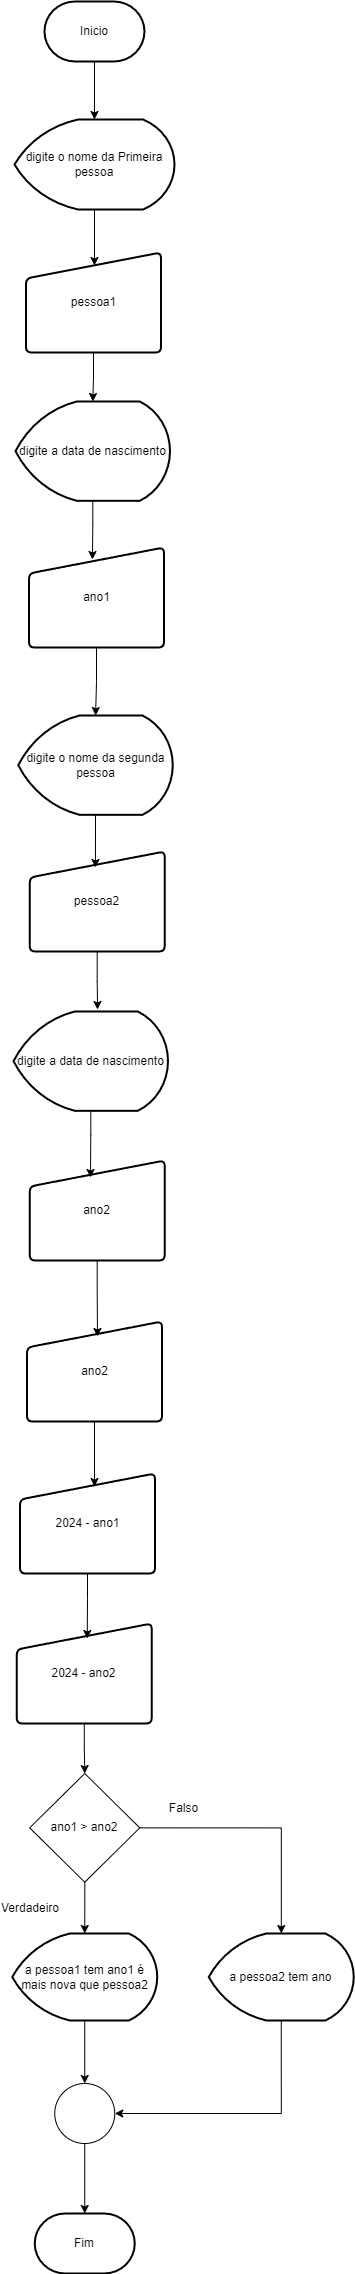

The diagram above was exported from draw.io. Its source (the exported page's mxGraphModel, read from the mxfile embedded in the PNG):
<mxGraphModel dx="1114" dy="600" grid="1" gridSize="10" guides="1" tooltips="1" connect="1" arrows="1" fold="1" page="1" pageScale="1" pageWidth="827" pageHeight="1169" math="0" shadow="0">
  <root>
    <mxCell id="0" />
    <mxCell id="1" parent="0" />
    <mxCell id="7VnJAR-rEz_N3ZTMzUY_-7" value="" style="edgeStyle=orthogonalEdgeStyle;rounded=0;orthogonalLoop=1;jettySize=auto;html=1;" edge="1" parent="1" source="U2YcoR_zZSjTZHqwRZSP-1" target="7VnJAR-rEz_N3ZTMzUY_-1">
      <mxGeometry relative="1" as="geometry" />
    </mxCell>
    <mxCell id="U2YcoR_zZSjTZHqwRZSP-1" value="Inicio" style="strokeWidth=2;html=1;shape=mxgraph.flowchart.terminator;whiteSpace=wrap;" parent="1" vertex="1">
      <mxGeometry x="363.97" y="10" width="100" height="60" as="geometry" />
    </mxCell>
    <mxCell id="7VnJAR-rEz_N3ZTMzUY_-10" value="" style="edgeStyle=orthogonalEdgeStyle;rounded=0;orthogonalLoop=1;jettySize=auto;html=1;entryX=0.507;entryY=0.13;entryDx=0;entryDy=0;entryPerimeter=0;" edge="1" parent="1" source="7VnJAR-rEz_N3ZTMzUY_-1" target="7VnJAR-rEz_N3ZTMzUY_-2">
      <mxGeometry relative="1" as="geometry" />
    </mxCell>
    <mxCell id="7VnJAR-rEz_N3ZTMzUY_-1" value="digite o nome da Primeira pessoa" style="strokeWidth=2;html=1;shape=mxgraph.flowchart.display;whiteSpace=wrap;" vertex="1" parent="1">
      <mxGeometry x="334" y="128" width="160" height="90" as="geometry" />
    </mxCell>
    <mxCell id="7VnJAR-rEz_N3ZTMzUY_-13" value="" style="edgeStyle=orthogonalEdgeStyle;rounded=0;orthogonalLoop=1;jettySize=auto;html=1;" edge="1" parent="1" source="7VnJAR-rEz_N3ZTMzUY_-2" target="7VnJAR-rEz_N3ZTMzUY_-3">
      <mxGeometry relative="1" as="geometry" />
    </mxCell>
    <mxCell id="7VnJAR-rEz_N3ZTMzUY_-2" value="pessoa1" style="html=1;strokeWidth=2;shape=manualInput;whiteSpace=wrap;rounded=1;size=26;arcSize=11;" vertex="1" parent="1">
      <mxGeometry x="345.5" y="261" width="135" height="100" as="geometry" />
    </mxCell>
    <mxCell id="7VnJAR-rEz_N3ZTMzUY_-14" value="" style="edgeStyle=orthogonalEdgeStyle;rounded=0;orthogonalLoop=1;jettySize=auto;html=1;entryX=0.47;entryY=0.12;entryDx=0;entryDy=0;entryPerimeter=0;" edge="1" parent="1" source="7VnJAR-rEz_N3ZTMzUY_-3" target="7VnJAR-rEz_N3ZTMzUY_-4">
      <mxGeometry relative="1" as="geometry" />
    </mxCell>
    <mxCell id="7VnJAR-rEz_N3ZTMzUY_-3" value="digite a data de nascimento" style="strokeWidth=2;html=1;shape=mxgraph.flowchart.display;whiteSpace=wrap;" vertex="1" parent="1">
      <mxGeometry x="335" y="410" width="154.5" height="99.32" as="geometry" />
    </mxCell>
    <mxCell id="7VnJAR-rEz_N3ZTMzUY_-31" value="" style="edgeStyle=orthogonalEdgeStyle;rounded=0;orthogonalLoop=1;jettySize=auto;html=1;" edge="1" parent="1" source="7VnJAR-rEz_N3ZTMzUY_-4" target="7VnJAR-rEz_N3ZTMzUY_-30">
      <mxGeometry relative="1" as="geometry" />
    </mxCell>
    <mxCell id="7VnJAR-rEz_N3ZTMzUY_-4" value="ano1" style="html=1;strokeWidth=2;shape=manualInput;whiteSpace=wrap;rounded=1;size=26;arcSize=11;" vertex="1" parent="1">
      <mxGeometry x="348.5" y="556" width="135" height="100" as="geometry" />
    </mxCell>
    <mxCell id="7VnJAR-rEz_N3ZTMzUY_-24" value="Verdadeiro" style="text;html=1;align=center;verticalAlign=middle;whiteSpace=wrap;rounded=0;" vertex="1" parent="1">
      <mxGeometry x="320" y="1902" width="60" height="30" as="geometry" />
    </mxCell>
    <mxCell id="7VnJAR-rEz_N3ZTMzUY_-25" value="Falso" style="text;html=1;align=center;verticalAlign=middle;resizable=0;points=[];autosize=1;strokeColor=none;fillColor=none;" vertex="1" parent="1">
      <mxGeometry x="478.25" y="1802" width="50" height="30" as="geometry" />
    </mxCell>
    <mxCell id="7VnJAR-rEz_N3ZTMzUY_-30" value="digite o nome da segunda pessoa" style="strokeWidth=2;html=1;shape=mxgraph.flowchart.display;whiteSpace=wrap;" vertex="1" parent="1">
      <mxGeometry x="337.75" y="724" width="154.5" height="99.32" as="geometry" />
    </mxCell>
    <mxCell id="7VnJAR-rEz_N3ZTMzUY_-32" value="ano2" style="html=1;strokeWidth=2;shape=manualInput;whiteSpace=wrap;rounded=1;size=26;arcSize=11;" vertex="1" parent="1">
      <mxGeometry x="346.5" y="1330" width="135" height="100" as="geometry" />
    </mxCell>
    <mxCell id="7VnJAR-rEz_N3ZTMzUY_-45" style="edgeStyle=orthogonalEdgeStyle;rounded=0;orthogonalLoop=1;jettySize=auto;html=1;exitX=1;exitY=0.5;exitDx=0;exitDy=0;" edge="1" parent="1" source="7VnJAR-rEz_N3ZTMzUY_-37" target="7VnJAR-rEz_N3ZTMzUY_-44">
      <mxGeometry relative="1" as="geometry" />
    </mxCell>
    <mxCell id="7VnJAR-rEz_N3ZTMzUY_-37" value="ano1 &amp;gt; ano2" style="rhombus;whiteSpace=wrap;html=1;" vertex="1" parent="1">
      <mxGeometry x="349.22" y="1782" width="110.06" height="108.7" as="geometry" />
    </mxCell>
    <mxCell id="7VnJAR-rEz_N3ZTMzUY_-47" style="edgeStyle=orthogonalEdgeStyle;rounded=0;orthogonalLoop=1;jettySize=auto;html=1;" edge="1" parent="1" source="7VnJAR-rEz_N3ZTMzUY_-41" target="7VnJAR-rEz_N3ZTMzUY_-43">
      <mxGeometry relative="1" as="geometry" />
    </mxCell>
    <mxCell id="7VnJAR-rEz_N3ZTMzUY_-41" value="a pessoa1 tem ano1 é mais nova que pessoa2" style="strokeWidth=2;html=1;shape=mxgraph.flowchart.display;whiteSpace=wrap;" vertex="1" parent="1">
      <mxGeometry x="331.75" y="1942" width="145" height="87" as="geometry" />
    </mxCell>
    <mxCell id="7VnJAR-rEz_N3ZTMzUY_-42" style="edgeStyle=orthogonalEdgeStyle;rounded=0;orthogonalLoop=1;jettySize=auto;html=1;entryX=0.5;entryY=0;entryDx=0;entryDy=0;entryPerimeter=0;" edge="1" parent="1" source="7VnJAR-rEz_N3ZTMzUY_-37" target="7VnJAR-rEz_N3ZTMzUY_-41">
      <mxGeometry relative="1" as="geometry" />
    </mxCell>
    <mxCell id="7VnJAR-rEz_N3ZTMzUY_-43" value="" style="ellipse;whiteSpace=wrap;html=1;aspect=fixed;" vertex="1" parent="1">
      <mxGeometry x="374.25" y="2092" width="60" height="60" as="geometry" />
    </mxCell>
    <mxCell id="7VnJAR-rEz_N3ZTMzUY_-46" style="edgeStyle=orthogonalEdgeStyle;rounded=0;orthogonalLoop=1;jettySize=auto;html=1;exitX=0.5;exitY=1;exitDx=0;exitDy=0;exitPerimeter=0;entryX=1;entryY=0.5;entryDx=0;entryDy=0;" edge="1" parent="1" source="7VnJAR-rEz_N3ZTMzUY_-44" target="7VnJAR-rEz_N3ZTMzUY_-43">
      <mxGeometry relative="1" as="geometry" />
    </mxCell>
    <mxCell id="7VnJAR-rEz_N3ZTMzUY_-44" value="a pessoa2 tem ano" style="strokeWidth=2;html=1;shape=mxgraph.flowchart.display;whiteSpace=wrap;" vertex="1" parent="1">
      <mxGeometry x="528.25" y="1942" width="145" height="87" as="geometry" />
    </mxCell>
    <mxCell id="7VnJAR-rEz_N3ZTMzUY_-48" value="Fim" style="strokeWidth=2;html=1;shape=mxgraph.flowchart.terminator;whiteSpace=wrap;" vertex="1" parent="1">
      <mxGeometry x="354.25" y="2222" width="100" height="60" as="geometry" />
    </mxCell>
    <mxCell id="7VnJAR-rEz_N3ZTMzUY_-49" style="edgeStyle=orthogonalEdgeStyle;rounded=0;orthogonalLoop=1;jettySize=auto;html=1;entryX=0.5;entryY=0;entryDx=0;entryDy=0;entryPerimeter=0;" edge="1" parent="1" source="7VnJAR-rEz_N3ZTMzUY_-43" target="7VnJAR-rEz_N3ZTMzUY_-48">
      <mxGeometry relative="1" as="geometry" />
    </mxCell>
    <mxCell id="7VnJAR-rEz_N3ZTMzUY_-53" value="2024 - ano1" style="html=1;strokeWidth=2;shape=manualInput;whiteSpace=wrap;rounded=1;size=26;arcSize=11;" vertex="1" parent="1">
      <mxGeometry x="339.5" y="1482" width="135" height="100" as="geometry" />
    </mxCell>
    <mxCell id="7VnJAR-rEz_N3ZTMzUY_-63" value="" style="edgeStyle=orthogonalEdgeStyle;rounded=0;orthogonalLoop=1;jettySize=auto;html=1;" edge="1" parent="1" source="7VnJAR-rEz_N3ZTMzUY_-54" target="7VnJAR-rEz_N3ZTMzUY_-37">
      <mxGeometry relative="1" as="geometry" />
    </mxCell>
    <mxCell id="7VnJAR-rEz_N3ZTMzUY_-54" value="2024 - ano2" style="html=1;strokeWidth=2;shape=manualInput;whiteSpace=wrap;rounded=1;size=26;arcSize=11;" vertex="1" parent="1">
      <mxGeometry x="336.25" y="1632" width="135" height="100" as="geometry" />
    </mxCell>
    <mxCell id="7VnJAR-rEz_N3ZTMzUY_-58" style="edgeStyle=orthogonalEdgeStyle;rounded=0;orthogonalLoop=1;jettySize=auto;html=1;exitX=0.5;exitY=1;exitDx=0;exitDy=0;entryX=0.552;entryY=0.13;entryDx=0;entryDy=0;entryPerimeter=0;" edge="1" parent="1" source="7VnJAR-rEz_N3ZTMzUY_-32" target="7VnJAR-rEz_N3ZTMzUY_-53">
      <mxGeometry relative="1" as="geometry" />
    </mxCell>
    <mxCell id="7VnJAR-rEz_N3ZTMzUY_-59" style="edgeStyle=orthogonalEdgeStyle;rounded=0;orthogonalLoop=1;jettySize=auto;html=1;entryX=0.522;entryY=0.15;entryDx=0;entryDy=0;entryPerimeter=0;" edge="1" parent="1" source="7VnJAR-rEz_N3ZTMzUY_-53" target="7VnJAR-rEz_N3ZTMzUY_-54">
      <mxGeometry relative="1" as="geometry" />
    </mxCell>
    <mxCell id="7VnJAR-rEz_N3ZTMzUY_-65" value="pessoa2" style="html=1;strokeWidth=2;shape=manualInput;whiteSpace=wrap;rounded=1;size=26;arcSize=11;" vertex="1" parent="1">
      <mxGeometry x="349.22" y="860" width="135" height="100" as="geometry" />
    </mxCell>
    <mxCell id="7VnJAR-rEz_N3ZTMzUY_-67" value="digite a data de nascimento" style="strokeWidth=2;html=1;shape=mxgraph.flowchart.display;whiteSpace=wrap;" vertex="1" parent="1">
      <mxGeometry x="333" y="1020" width="154.5" height="99.32" as="geometry" />
    </mxCell>
    <mxCell id="7VnJAR-rEz_N3ZTMzUY_-68" value="ano2" style="html=1;strokeWidth=2;shape=manualInput;whiteSpace=wrap;rounded=1;size=26;arcSize=11;" vertex="1" parent="1">
      <mxGeometry x="349.22" y="1169" width="135" height="100" as="geometry" />
    </mxCell>
    <mxCell id="7VnJAR-rEz_N3ZTMzUY_-69" style="edgeStyle=orthogonalEdgeStyle;rounded=0;orthogonalLoop=1;jettySize=auto;html=1;exitX=0.5;exitY=1;exitDx=0;exitDy=0;exitPerimeter=0;entryX=0.487;entryY=0.16;entryDx=0;entryDy=0;entryPerimeter=0;" edge="1" parent="1" source="7VnJAR-rEz_N3ZTMzUY_-30" target="7VnJAR-rEz_N3ZTMzUY_-65">
      <mxGeometry relative="1" as="geometry" />
    </mxCell>
    <mxCell id="7VnJAR-rEz_N3ZTMzUY_-71" style="edgeStyle=orthogonalEdgeStyle;rounded=0;orthogonalLoop=1;jettySize=auto;html=1;entryX=0.544;entryY=-0.02;entryDx=0;entryDy=0;entryPerimeter=0;" edge="1" parent="1" source="7VnJAR-rEz_N3ZTMzUY_-65" target="7VnJAR-rEz_N3ZTMzUY_-67">
      <mxGeometry relative="1" as="geometry" />
    </mxCell>
    <mxCell id="7VnJAR-rEz_N3ZTMzUY_-72" style="edgeStyle=orthogonalEdgeStyle;rounded=0;orthogonalLoop=1;jettySize=auto;html=1;entryX=0.45;entryY=0.17;entryDx=0;entryDy=0;entryPerimeter=0;" edge="1" parent="1" source="7VnJAR-rEz_N3ZTMzUY_-67" target="7VnJAR-rEz_N3ZTMzUY_-68">
      <mxGeometry relative="1" as="geometry" />
    </mxCell>
    <mxCell id="7VnJAR-rEz_N3ZTMzUY_-73" style="edgeStyle=orthogonalEdgeStyle;rounded=0;orthogonalLoop=1;jettySize=auto;html=1;entryX=0.522;entryY=0.15;entryDx=0;entryDy=0;entryPerimeter=0;" edge="1" parent="1" source="7VnJAR-rEz_N3ZTMzUY_-68" target="7VnJAR-rEz_N3ZTMzUY_-32">
      <mxGeometry relative="1" as="geometry" />
    </mxCell>
  </root>
</mxGraphModel>